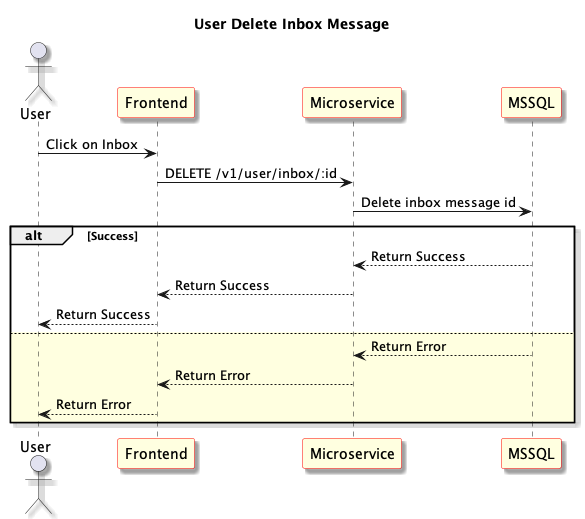

The diagram above was rendered by PlantUML. Its source (embedded in the PNG):
@startuml User Delete Inbox Message
skinparam shadowing true
skinparam sequence {
	ParticipantBackgroundColor LightYellow
	ParticipantBorderColor red
}
Title: User Delete Inbox Message
actor "User" as User1
participant "Frontend" as Frontend
participant "Microservice" as Microservice
participant "MSSQL" as Database

User1 -> Frontend: Click on Inbox

Frontend -> Microservice: DELETE /v1/user/inbox/:id

Microservice -> Database: Delete inbox message id

alt Success

Microservice <-- Database: Return Success

Frontend <-- Microservice: Return Success

User1 <-- Frontend: Return Success

else #LightYellow

Microservice <-- Database: Return Error

Frontend <-- Microservice: Return Error

User1 <-- Frontend: Return Error

end

@enduml